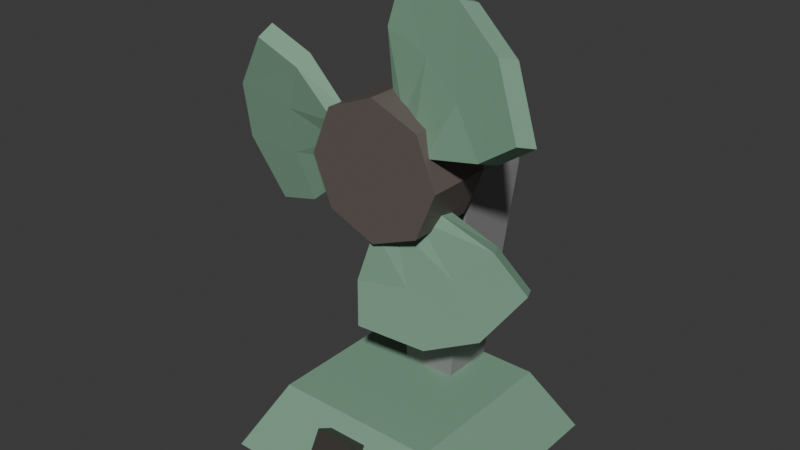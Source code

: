 # Source: desk-fan.blend  (saved by Blender 5.1.29; exported with 4.5.12 LTS)
import bpy
from mathutils import Matrix  # noqa: F401  (used for matrix-valued properties, if any)

bpy.ops.wm.read_factory_settings(use_empty=True)
scene = bpy.context.scene
scene.name = 'Scene'

# ---- collections
col_collection = bpy.data.collections.new('Collection'); scene.collection.children.link(col_collection)

# ---- images (referenced by path relative to the original .blend; pixels are not part of the script)
import os
ASSET_DIR = os.environ.get("B2B_ASSET_DIR", "")  # directory of the original .blend (textures are referenced by path, not embedded)
HERE = os.path.dirname(os.path.abspath(__file__))  # packed textures are extracted next to this script under _unpacked/

def load_image(name, relpath, width, height, colorspace="sRGB"):
    """Load a texture the original file referenced (path relative to the .blend, or extracted next to this script)."""
    p = next((c for c in (os.path.join(HERE, relpath), os.path.join(ASSET_DIR, relpath)) if relpath and os.path.exists(c)), "")
    if p:
        img = bpy.data.images.load(p, check_existing=True)
        img.name = name
    else:  # same state as the original file: an image datablock whose file is absent (Cycles renders it pink)
        img = bpy.data.images.new(name, width, height)
        img.source = "FILE"
        img.filepath = "//" + (relpath or name)
    img.colorspace_settings.name = colorspace
    return img
img_worm_palette_png_001 = load_image('WORM-Palette.png.001', '_unpacked/WORM-Palette.52f920b4.png', 96, 96, 'sRGB')

# ---- materials (node trees are filled in below, after node groups)
mat_worm_001 = bpy.data.materials.new('WORM.001')
mat_worm_001.use_backface_culling_lightprobe_volume = False
mat_worm_001.use_transparent_shadow = False

# ---- material node trees
mat_worm_001.use_nodes = True; mat_worm_001.node_tree.nodes.clear()
_N = mat_worm_001.node_tree.nodes; _L = mat_worm_001.node_tree.links
n0 = _N.new('ShaderNodeBsdfPrincipled'); n0.name = 'Principled BSDF'; n0.location = (10, 300)
n0.distribution = 'GGX'
n0.subsurface_method = 'RANDOM_WALK_SKIN'
n0.inputs[3].default_value = 1.45
n0.inputs[27].default_value = (0.0, 0.0, 0.0, 1.0)
n0.inputs[28].default_value = 1.0
n1 = _N.new('ShaderNodeOutputMaterial'); n1.name = 'Material Output'; n1.location = (300, 300)
n2 = _N.new('ShaderNodeTexImage'); n2.name = 'Image Texture'; n2.location = (-393, 125)
n2.image = img_worm_palette_png_001
n2.interpolation = 'Closest'
_L.new(n0.outputs[0], n1.inputs[0])
_L.new(n2.outputs[0], n0.inputs[0])
n1.is_active_output = True

# ---- world
world_world = bpy.data.worlds.new('World'); scene.world = world_world
world_world.use_nodes = True; world_world.node_tree.nodes.clear()
_N = world_world.node_tree.nodes; _L = world_world.node_tree.links
n0 = _N.new('ShaderNodeOutputWorld'); n0.name = 'World Output'; n0.location = (200, 100)
n1 = _N.new('ShaderNodeBackground'); n1.name = 'Background'; n1.location = (-200, 100)
n1.inputs[0].default_value = (0.05088, 0.05088, 0.05088, 1.0)
_L.new(n1.outputs[0], n0.inputs[0])
n0.is_active_output = True
world_world.color = (0.05088, 0.05088, 0.05088)
world_world.sun_shadow_jitter_overblur = 0.0

# ---- meshes
me_desk_fan_lod_1 = bpy.data.meshes.new('Desk-Fan-LOD-1')
me_desk_fan_lod_1.from_pydata([(-0.175, -0.1633, -1.49e-08), (-0.04065, 0.05289, 0.1), (-0.175, 0.1867, -1.49e-08), (-0.04065, 0.1342, 0.1), (0.175, -0.1633, -1.49e-08), (0.04065, 0.05289, 0.1), (0.175, 0.1867, -1.49e-08), (0.04065, 0.1342, 0.1), (-0.1225, -0.1108, 0.1), (-0.1225, 0.1342, 0.1), (0.1225, 0.1342, 0.1), (0.1225, -0.1108, 0.1), (-0.05808, 0.05885, 0.4), (-0.05808, 0.175, 0.4), (0.05808, 0.175, 0.4), (0.05808, 0.05885, 0.4), (-0.05808, 0.05885, 0.5), (-0.05808, 0.175, 0.5), (0.05808, 0.175, 0.5), (0.05808, 0.05885, 0.5), (-0.05808, 0.03302, 0.5), (0.05808, 0.03302, 0.5), (-0.05808, 0.03302, 0.4), (0.05808, 0.03302, 0.4), (0.0, 0.03302, 0.55), (0.0, -0.06698, 0.55), (0.07071, 0.03302, 0.5207), (0.07071, -0.06698, 0.5207), (0.1, 0.03302, 0.45), (0.1, -0.06698, 0.45), (0.07071, 0.03302, 0.3793), (0.07071, -0.06698, 0.3793), (-8.742e-09, 0.03302, 0.35), (-8.742e-09, -0.06698, 0.35), (-0.07071, 0.03302, 0.3793), (-0.07071, -0.06698, 0.3793), (-0.1, 0.03302, 0.45), (-0.1, -0.06698, 0.45), (-0.07071, 0.03302, 0.5207), (-0.07071, -0.06698, 0.5207), (-0.02994, -0.1778, 0.03833), (-0.02994, -0.1487, 0.0907), (-0.02994, -0.1254, 0.009301), (-0.02994, -0.09636, 0.06167), (0.02994, -0.1778, 0.03833), (0.02994, -0.1487, 0.0907), (0.02994, -0.1254, 0.009301), (0.02994, -0.09636, 0.06167), (0.002769, -0.02742, 0.5389), (0.004872, -0.01531, 0.6904), (0.009563, -0.002817, 0.5341), (0.01562, 0.009301, 0.6829), (0.07583, -0.05751, 0.4877), (0.2136, -0.06962, 0.5441), (0.08262, -0.0329, 0.4829), (0.2243, -0.04502, 0.5366), (0.05827, -0.02287, 0.5), (0.03392, -0.01284, 0.5171), (0.1133, -0.008805, 0.6742), (0.1829, -0.02691, 0.6255), (0.02712, -0.03745, 0.5218), (0.05148, -0.04748, 0.5048), (0.1721, -0.05152, 0.633), (0.1025, -0.03341, 0.6818), (-0.01166, -0.02136, 0.6255), (-0.001074, 0.003242, 0.6181), (0.169, -0.03896, 0.4989), (0.1584, -0.06356, 0.5063), (0.1157, -0.0495, 0.5661), (0.05907, -0.03543, 0.6058), (0.06966, -0.01082, 0.5984), (0.1263, -0.02489, 0.5587), (-0.07838, -0.02742, 0.4079), (-0.2106, -0.01531, 0.334), (-0.07765, -0.002817, 0.4162), (-0.2095, 0.009301, 0.3471), (-0.07056, -0.05751, 0.4968), (-0.1883, -0.06962, 0.5879), (-0.06984, -0.0329, 0.5051), (-0.1872, -0.04502, 0.601), (-0.07244, -0.02287, 0.4755), (-0.07505, -0.01284, 0.4458), (-0.2508, -0.008805, 0.436), (-0.2434, -0.02691, 0.5206), (-0.07577, -0.03745, 0.4376), (-0.07317, -0.04748, 0.4672), (-0.2445, -0.05152, 0.5076), (-0.252, -0.03341, 0.4229), (-0.1462, -0.02136, 0.3521), (-0.145, 0.003242, 0.365), (-0.1268, -0.03896, 0.5719), (-0.128, -0.06356, 0.559), (-0.1584, -0.0495, 0.4922), (-0.1645, -0.03543, 0.4232), (-0.1634, -0.01082, 0.4361), (-0.1573, -0.02489, 0.5051), (0.07561, -0.02742, 0.4032), (0.2058, -0.01531, 0.3256), (0.06809, -0.002817, 0.3996), (0.1939, 0.009301, 0.32), (-0.005266, -0.05751, 0.3655), (-0.02525, -0.06962, 0.218), (-0.01279, -0.0329, 0.362), (-0.03715, -0.04502, 0.2124), (0.01417, -0.02287, 0.3745), (0.04113, -0.01284, 0.3871), (0.1375, -0.008805, 0.2398), (0.06053, -0.02691, 0.2039), (0.04865, -0.03745, 0.3906), (0.02169, -0.04748, 0.378), (0.07243, -0.05152, 0.2094), (0.1494, -0.03341, 0.2453), (0.1578, -0.02136, 0.3723), (0.1461, 0.003242, 0.3669), (-0.04211, -0.03896, 0.2792), (-0.03039, -0.06356, 0.2847), (0.04269, -0.0495, 0.2917), (0.1054, -0.03543, 0.3209), (0.09371, -0.01082, 0.3155), (0.03097, -0.02489, 0.2862)], [], [(0, 8, 9, 2), (2, 9, 10, 6), (6, 10, 11, 4), (4, 11, 8, 0), (2, 6, 4, 0), (1, 5, 15, 12), (3, 7, 10, 9), (7, 3, 13, 14), (3, 1, 12), (12, 16, 17), (18, 17, 16, 19), (14, 13, 17, 18), (13, 3, 12), (17, 13, 12), (15, 5, 7), (5, 1, 11), (15, 19, 21, 23), (19, 16, 20, 21), (16, 12, 22, 20), (12, 15, 23, 22), (22, 23, 21, 20), (7, 14, 15), (14, 18, 15), (18, 19, 15), (1, 3, 9), (9, 8, 1), (8, 11, 1), (11, 10, 5), (10, 7, 5), (24, 25, 27, 26), (26, 27, 29, 28), (28, 29, 31, 30), (30, 31, 33, 32), (32, 33, 35, 34), (34, 35, 37, 36), (27, 25, 33, 31), (36, 37, 39, 38), (38, 39, 25, 24), (29, 27, 31), (40, 41, 43, 42), (42, 43, 47, 46), (46, 47, 45, 44), (44, 45, 41, 40), (42, 46, 44, 40), (47, 43, 41, 45), (35, 33, 25, 39), (37, 35, 39), (28, 30, 26), (24, 26, 30, 32), (32, 34, 38, 24), (36, 38, 34), (64, 49, 51, 65), (71, 59, 55, 66), (66, 55, 53, 67), (69, 63, 49, 64), (56, 54, 52, 61), (58, 51, 49, 63), (55, 59, 62, 53), (59, 58, 63, 62), (50, 57, 60, 48), (57, 56, 61, 60), (67, 53, 62, 68), (68, 62, 63, 69), (65, 51, 58, 70), (70, 58, 59, 71), (57, 70, 71, 56), (50, 65, 70, 57), (61, 68, 69, 60), (52, 67, 68, 61), (60, 69, 64, 48), (54, 66, 67, 52), (56, 71, 66, 54), (48, 64, 65, 50), (88, 73, 75, 89), (95, 83, 79, 90), (90, 79, 77, 91), (93, 87, 73, 88), (80, 78, 76, 85), (82, 75, 73, 87), (79, 83, 86, 77), (83, 82, 87, 86), (74, 81, 84, 72), (81, 80, 85, 84), (91, 77, 86, 92), (92, 86, 87, 93), (89, 75, 82, 94), (94, 82, 83, 95), (81, 94, 95, 80), (74, 89, 94, 81), (85, 92, 93, 84), (76, 91, 92, 85), (84, 93, 88, 72), (78, 90, 91, 76), (80, 95, 90, 78), (72, 88, 89, 74), (112, 97, 99, 113), (119, 107, 103, 114), (114, 103, 101, 115), (117, 111, 97, 112), (104, 102, 100, 109), (106, 99, 97, 111), (103, 107, 110, 101), (107, 106, 111, 110), (98, 105, 108, 96), (105, 104, 109, 108), (115, 101, 110, 116), (116, 110, 111, 117), (113, 99, 106, 118), (118, 106, 107, 119), (105, 118, 119, 104), (98, 113, 118, 105), (109, 116, 117, 108), (100, 115, 116, 109), (108, 117, 112, 96), (102, 114, 115, 100), (104, 119, 114, 102), (96, 112, 113, 98)])
_uv = me_desk_fan_lod_1.uv_layers.new(name='UVMap')
_uv.uv.foreach_set('vector', [0.04366, 0.6611, 0.04039, 0.6596, 0.04039, 0.6525, 0.04366, 0.651, 0.03842, 0.6718, 0.03515, 0.6702, 0.03515, 0.6632, 0.03842, 0.6616, 0.04039, 0.6611, 0.03712, 0.6596, 0.03712, 0.6525, 0.04039, 0.651, 0.04169, 0.6718, 0.03842, 0.6702, 0.03842, 0.6632, 0.04169, 0.6616, 0.2096, 0.9608, 0.2096, 0.9507, 0.2197, 0.9507, 0.2197, 0.9608, 0.2328, 0.9804, 0.2328, 0.9828, 0.2241, 0.9833, 0.2241, 0.9799, 0.2111, 0.9706, 0.2111, 0.9687, 0.2111, 0.965, 0.2111, 0.9724, 0.2042, 0.982, 0.2042, 0.9796, 0.213, 0.9791, 0.213, 0.9825, 0.2317, 0.9711, 0.2341, 0.971, 0.2341, 0.9797, 0.2278, 0.9909, 0.2278, 0.9938, 0.2245, 0.9938, 0.2206, 0.9867, 0.2239, 0.9867, 0.2239, 0.99, 0.2206, 0.99, 0.2168, 0.989, 0.2168, 0.9923, 0.2139, 0.9923, 0.2139, 0.989, 0.233, 0.9507, 0.233, 0.9595, 0.2297, 0.9512, 0.2112, 0.9901, 0.2112, 0.993, 0.2078, 0.993, 0.2363, 0.98, 0.2341, 0.9716, 0.2363, 0.971, 0.04185, 0.6644, 0.04352, 0.6627, 0.04352, 0.6694, 0.2031, 0.9845, 0.199, 0.9849, 0.1997, 0.9838, 0.2022, 0.9838, 0.199, 0.9849, 0.199, 0.9804, 0.1999, 0.9811, 0.1997, 0.9838, 0.199, 0.9804, 0.2031, 0.9799, 0.2023, 0.981, 0.1999, 0.9811, 0.2031, 0.9799, 0.2031, 0.9845, 0.2022, 0.9838, 0.2023, 0.981, 0.2239, 0.9929, 0.2206, 0.9929, 0.2206, 0.99, 0.2239, 0.99, 0.2349, 0.9613, 0.2349, 0.9701, 0.2315, 0.9697, 0.2394, 0.9935, 0.2365, 0.9935, 0.2394, 0.9902, 0.2204, 0.9901, 0.2204, 0.9935, 0.2175, 0.9935, 0.01618, 0.6728, 0.01618, 0.6752, 0.01381, 0.6752, 0.03985, 0.6441, 0.03985, 0.6512, 0.03748, 0.6464, 0.02669, 0.66, 0.02035, 0.6568, 0.02669, 0.6547, 0.04038, 0.6334, 0.04038, 0.6405, 0.03801, 0.6382, 0.04332, 0.6571, 0.04165, 0.6554, 0.04332, 0.6537, 0.2306, 0.9164, 0.2306, 0.9164, 0.2306, 0.9164, 0.2306, 0.9164, 0.2306, 0.9164, 0.2306, 0.9164, 0.2306, 0.9164, 0.2306, 0.9164, 0.2306, 0.9164, 0.2306, 0.9164, 0.2306, 0.9164, 0.2306, 0.9164, 0.2306, 0.9164, 0.2306, 0.9164, 0.2306, 0.9164, 0.2306, 0.9164, 0.2306, 0.9164, 0.2306, 0.9164, 0.2306, 0.9164, 0.2306, 0.9164, 0.2306, 0.9164, 0.2306, 0.9164, 0.2305, 0.9164, 0.2305, 0.9164, 0.2306, 0.9164, 0.2306, 0.9164, 0.2306, 0.9164, 0.2306, 0.9164, 0.2305, 0.9164, 0.2305, 0.9164, 0.2305, 0.9164, 0.2305, 0.9164, 0.2305, 0.9164, 0.2305, 0.9164, 0.2305, 0.9164, 0.2305, 0.9164, 0.2306, 0.9164, 0.2306, 0.9164, 0.2306, 0.9164, 0.2795, 0.9193, 0.2795, 0.9176, 0.2813, 0.9176, 0.2813, 0.9193, 0.233, 0.9909, 0.233, 0.9927, 0.2313, 0.9927, 0.2313, 0.9909, 0.2837, 0.8948, 0.2837, 0.8931, 0.2855, 0.8931, 0.2855, 0.8948, 0.2761, 0.9176, 0.2761, 0.9193, 0.2743, 0.9193, 0.2743, 0.9176, 0.2761, 0.9176, 0.2778, 0.9176, 0.2778, 0.9193, 0.2761, 0.9193, 0.2762, 0.8861, 0.2779, 0.8861, 0.2779, 0.8879, 0.2762, 0.8879, 0.2306, 0.9164, 0.2306, 0.9164, 0.2305, 0.9164, 0.2305, 0.9164, 0.2305, 0.9164, 0.2306, 0.9164, 0.2305, 0.9164, 0.2306, 0.9767, 0.2306, 0.9767, 0.2306, 0.9767, 0.2306, 0.9767, 0.2306, 0.9767, 0.2306, 0.9767, 0.2306, 0.9767, 0.2306, 0.9767, 0.2306, 0.9767, 0.2305, 0.9767, 0.2306, 0.9767, 0.2305, 0.9767, 0.2305, 0.9767, 0.2306, 0.9767, 0.03748, 0.6718, 0.03766, 0.6698, 0.03845, 0.67, 0.03827, 0.6719, 0.01741, 0.6716, 0.01762, 0.6741, 0.01489, 0.6732, 0.01528, 0.6713, 0.04475, 0.6392, 0.04493, 0.6373, 0.04573, 0.6374, 0.04554, 0.6393, 0.03455, 0.6724, 0.03476, 0.675, 0.03203, 0.674, 0.03242, 0.6721, 0.03709, 0.6567, 0.038, 0.6567, 0.038, 0.6575, 0.03709, 0.6575, 0.04604, 0.6732, 0.04604, 0.6761, 0.04526, 0.6763, 0.04526, 0.6734, 0.04604, 0.6763, 0.04604, 0.6792, 0.04526, 0.6794, 0.04526, 0.6765, 0.03541, 0.6584, 0.03541, 0.6559, 0.03618, 0.6556, 0.03618, 0.6582, 0.03664, 0.6469, 0.03755, 0.6469, 0.03755, 0.6477, 0.03664, 0.6477, 0.03739, 0.646, 0.03739, 0.6469, 0.03664, 0.6469, 0.03664, 0.646, 0.004611, 0.6744, 0.004182, 0.6725, 0.006877, 0.6715, 0.006737, 0.674, 0.03728, 0.6752, 0.0398, 0.675, 0.0398, 0.6775, 0.03728, 0.6772, 0.0234, 0.6745, 0.02297, 0.6726, 0.02566, 0.6716, 0.02552, 0.6741, 0.01559, 0.6744, 0.01811, 0.6741, 0.01811, 0.6766, 0.01559, 0.6764, 0.01307, 0.6749, 0.01559, 0.6744, 0.01559, 0.6764, 0.01307, 0.6758, 0.02476, 0.6765, 0.0234, 0.6745, 0.02552, 0.6741, 0.02566, 0.6767, 0.03476, 0.6757, 0.03728, 0.6752, 0.03728, 0.6772, 0.03476, 0.6766, 0.005977, 0.6765, 0.004611, 0.6744, 0.006737, 0.674, 0.006877, 0.6766, 0.03476, 0.6698, 0.03455, 0.6724, 0.03242, 0.6721, 0.03386, 0.67, 0.04498, 0.6417, 0.04475, 0.6392, 0.04554, 0.6393, 0.04573, 0.6418, 0.01762, 0.669, 0.01741, 0.6716, 0.01528, 0.6713, 0.01672, 0.6692, 0.0377, 0.6743, 0.03748, 0.6718, 0.03827, 0.6719, 0.03845, 0.6744, 0.04516, 0.6549, 0.04534, 0.653, 0.04614, 0.6531, 0.04595, 0.6551, 0.03728, 0.6724, 0.03748, 0.675, 0.03476, 0.674, 0.03514, 0.6721, 0.008347, 0.6684, 0.008529, 0.6665, 0.009323, 0.6666, 0.009138, 0.6686, 0.03183, 0.6724, 0.03203, 0.675, 0.02931, 0.674, 0.0297, 0.6721, 0.0191, 0.6608, 0.0191, 0.6617, 0.01834, 0.6617, 0.01834, 0.6608, 0.04672, 0.6576, 0.04672, 0.6605, 0.04594, 0.6606, 0.04594, 0.6578, 0.02219, 0.6757, 0.02219, 0.6728, 0.02297, 0.6726, 0.02297, 0.6755, 0.04604, 0.679, 0.04604, 0.6765, 0.04681, 0.6763, 0.04681, 0.6788, 0.03709, 0.6575, 0.03618, 0.6575, 0.03618, 0.6567, 0.03709, 0.6567, 0.03755, 0.6469, 0.03846, 0.6469, 0.03846, 0.6477, 0.03755, 0.6477, 0.042, 0.6605, 0.04157, 0.6586, 0.04427, 0.6576, 0.04413, 0.6601, 0.04316, 0.6446, 0.04568, 0.6443, 0.04568, 0.6469, 0.04316, 0.6466, 0.04289, 0.6508, 0.04247, 0.6489, 0.04516, 0.6479, 0.04502, 0.6504, 0.03223, 0.6752, 0.03476, 0.675, 0.03476, 0.6775, 0.03223, 0.6772, 0.02971, 0.6757, 0.03223, 0.6752, 0.03223, 0.6772, 0.02971, 0.6766, 0.04426, 0.6529, 0.04289, 0.6508, 0.04502, 0.6504, 0.04516, 0.653, 0.04063, 0.6451, 0.04316, 0.6446, 0.04316, 0.6466, 0.04064, 0.646, 0.04337, 0.6625, 0.042, 0.6605, 0.04413, 0.6601, 0.04427, 0.6627, 0.03203, 0.6698, 0.03183, 0.6724, 0.0297, 0.6721, 0.03114, 0.67, 0.008574, 0.671, 0.008347, 0.6684, 0.009138, 0.6686, 0.009323, 0.671, 0.03748, 0.6698, 0.03728, 0.6724, 0.03514, 0.6721, 0.03658, 0.67, 0.04539, 0.6575, 0.04516, 0.6549, 0.04595, 0.6551, 0.04614, 0.6575, 0.04516, 0.6498, 0.04534, 0.6479, 0.04614, 0.648, 0.04595, 0.65, 0.01197, 0.6716, 0.01217, 0.6741, 0.009451, 0.6732, 0.009835, 0.6713, 0.02199, 0.67, 0.02218, 0.6681, 0.02297, 0.6682, 0.02278, 0.6701, 0.01469, 0.6716, 0.01489, 0.6741, 0.01217, 0.6732, 0.01256, 0.6713, 0.03618, 0.6584, 0.03618, 0.6575, 0.03693, 0.6575, 0.03693, 0.6584, 0.04682, 0.6732, 0.04682, 0.6761, 0.04604, 0.6763, 0.04604, 0.6734, 0.04447, 0.6763, 0.04447, 0.6734, 0.04526, 0.6732, 0.04526, 0.6761, 0.04687, 0.661, 0.04687, 0.6635, 0.04609, 0.6637, 0.04609, 0.6612, 0.01819, 0.6601, 0.0191, 0.6601, 0.0191, 0.6608, 0.01819, 0.6608, 0.03739, 0.6469, 0.03739, 0.646, 0.03814, 0.646, 0.03814, 0.6469, 0.04221, 0.6695, 0.04178, 0.6676, 0.04447, 0.6665, 0.04433, 0.6691, 0.006706, 0.6768, 0.009228, 0.6766, 0.009228, 0.6791, 0.006706, 0.6789, 0.04221, 0.6746, 0.04178, 0.6727, 0.04447, 0.6716, 0.04433, 0.6742, 0.04262, 0.6552, 0.04514, 0.655, 0.04514, 0.6575, 0.04262, 0.6573, 0.0401, 0.6557, 0.04262, 0.6552, 0.04262, 0.6573, 0.0401, 0.6566, 0.04357, 0.6766, 0.04221, 0.6746, 0.04433, 0.6742, 0.04447, 0.6767, 0.004182, 0.6773, 0.006706, 0.6768, 0.006706, 0.6789, 0.004183, 0.6782, 0.04357, 0.6715, 0.04221, 0.6695, 0.04433, 0.6691, 0.04447, 0.6716, 0.01489, 0.669, 0.01469, 0.6716, 0.01256, 0.6713, 0.014, 0.6692, 0.02222, 0.6725, 0.02199, 0.67, 0.02278, 0.6701, 0.02297, 0.6726, 0.01217, 0.669, 0.01197, 0.6716, 0.009835, 0.6713, 0.01128, 0.6692, 0.04539, 0.6524, 0.04516, 0.6498, 0.04595, 0.65, 0.04614, 0.6524])
me_desk_fan_lod_1.materials.append(mat_worm_001)
me_desk_fan_lod_1.update()

# ---- objects
ob_desk_fan_lod_1 = bpy.data.objects.new('Desk-Fan-LOD-1', me_desk_fan_lod_1)

# ---- transforms, parenting, visibility, modifiers, constraints
ob_desk_fan_lod_1.location = (0.0, 0.0, 0.0)

# ---- collection membership
col_collection.objects.link(ob_desk_fan_lod_1)

# ---- scene / render settings (as saved in the file)
scene.frame_start = 1; scene.frame_end = 250; scene.frame_set(1)
scene.render.engine = 'BLENDER_EEVEE_NEXT'
scene.render.bake_bias = 0.0
scene.render.bake_samples = 0
scene.cycles.sampling_pattern = 'TABULATED_SOBOL'
scene.eevee.use_volume_custom_range = False
bpy.context.view_layer.update()

# ---- added for rendering (the .blend has no active camera and no usable light): camera, sun
cam_auto = bpy.data.cameras.new('AutoCamera')
cam_auto.lens = 50.0
cam_auto.sensor_width = 36.0
cam_auto.clip_end = 1000.0
ob_auto_camera = bpy.data.objects.new('AutoCamera', cam_auto)
scene.collection.objects.link(ob_auto_camera)
ob_auto_camera.location = (0.832321, -1.01091, 1.02213)
ob_auto_camera.rotation_euler = (1.09748, -7.21219e-08, 0.694738)
scene.camera = ob_auto_camera
light_auto_sun = bpy.data.lights.new('AutoSun', 'SUN')
light_auto_sun.energy = 3.0
light_auto_sun.angle = 0.0523599
ob_auto_sun = bpy.data.objects.new('AutoSun', light_auto_sun)
scene.collection.objects.link(ob_auto_sun)
ob_auto_sun.rotation_euler = (0.872665, 0.174533, 0.523599)
bpy.context.view_layer.update()
